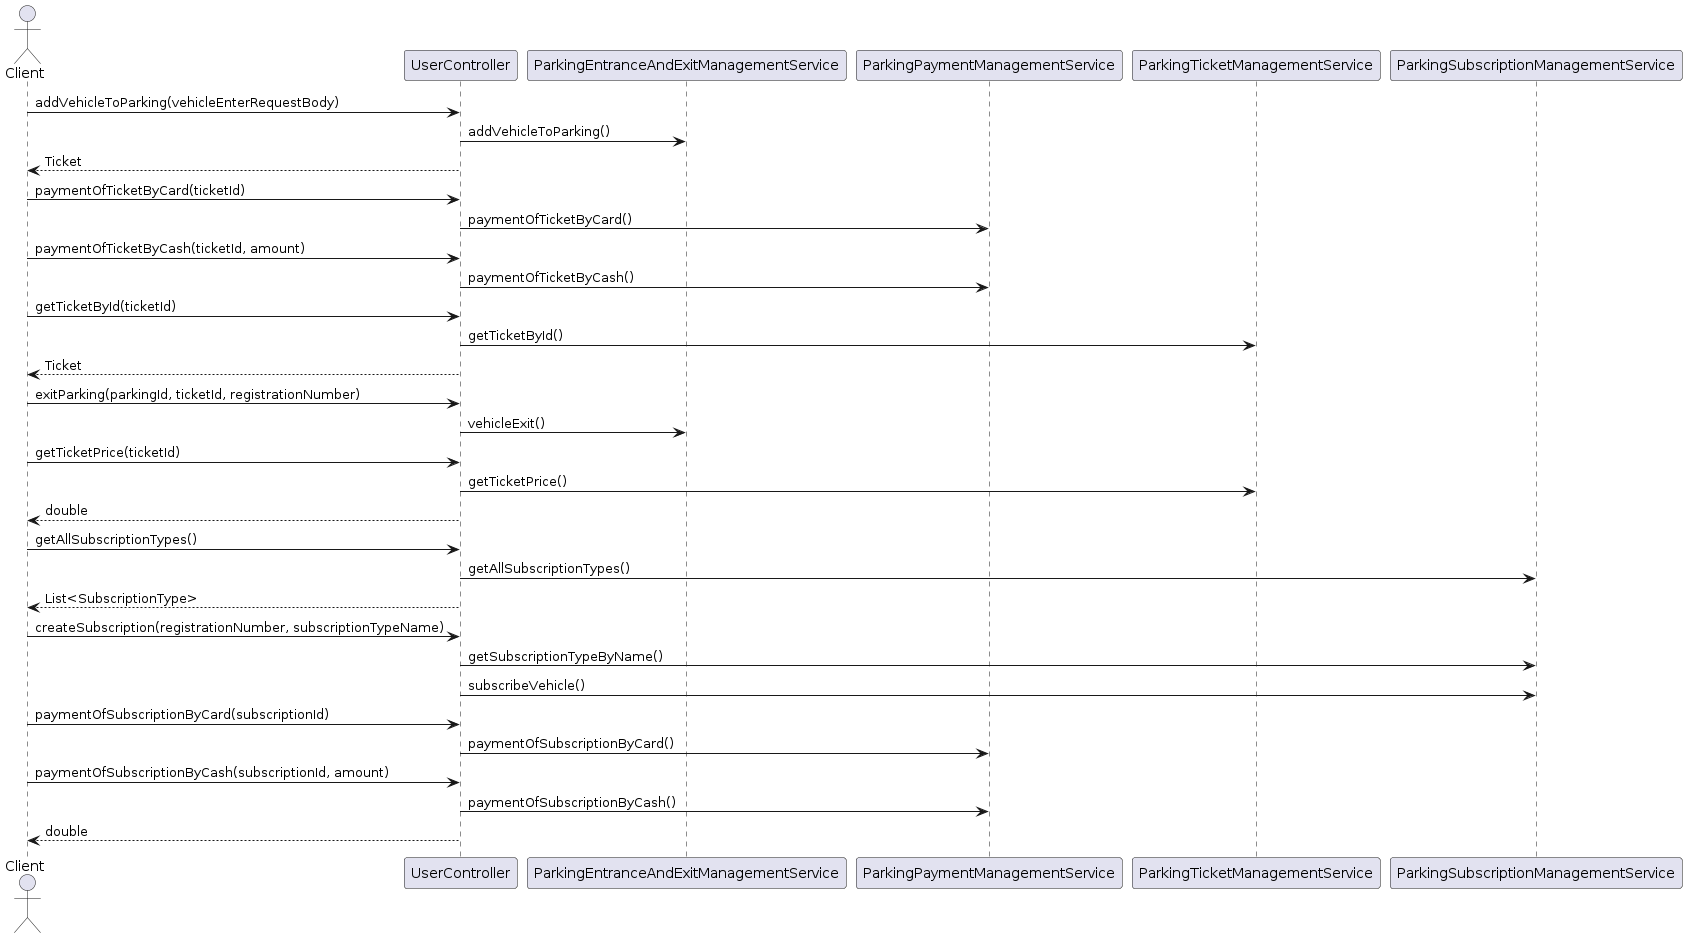

The diagram above was rendered by PlantUML. Its source (embedded in the PNG):
@startuml
actor Client
participant UserController
participant ParkingEntranceAndExitManagementService
participant ParkingPaymentManagementService
participant ParkingTicketManagementService
participant ParkingSubscriptionManagementService

Client -> UserController: addVehicleToParking(vehicleEnterRequestBody)
UserController -> ParkingEntranceAndExitManagementService: addVehicleToParking()
UserController --> Client: Ticket

Client -> UserController: paymentOfTicketByCard(ticketId)
UserController -> ParkingPaymentManagementService: paymentOfTicketByCard()

Client -> UserController: paymentOfTicketByCash(ticketId, amount)
UserController -> ParkingPaymentManagementService: paymentOfTicketByCash()

Client -> UserController: getTicketById(ticketId)
UserController -> ParkingTicketManagementService: getTicketById()
UserController --> Client: Ticket

Client -> UserController: exitParking(parkingId, ticketId, registrationNumber)
UserController -> ParkingEntranceAndExitManagementService: vehicleExit()

Client -> UserController: getTicketPrice(ticketId)
UserController -> ParkingTicketManagementService: getTicketPrice()
UserController --> Client: double

Client -> UserController: getAllSubscriptionTypes()
UserController -> ParkingSubscriptionManagementService: getAllSubscriptionTypes()
UserController --> Client: List<SubscriptionType>

Client -> UserController: createSubscription(registrationNumber, subscriptionTypeName)
UserController -> ParkingSubscriptionManagementService: getSubscriptionTypeByName()
UserController -> ParkingSubscriptionManagementService: subscribeVehicle()

Client -> UserController: paymentOfSubscriptionByCard(subscriptionId)
UserController -> ParkingPaymentManagementService: paymentOfSubscriptionByCard()

Client -> UserController: paymentOfSubscriptionByCash(subscriptionId, amount)
UserController -> ParkingPaymentManagementService: paymentOfSubscriptionByCash()
UserController --> Client: double
@enduml